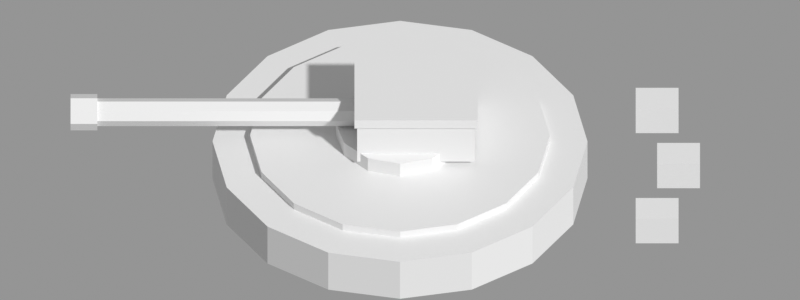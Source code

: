 # Source: gun.blend  (saved by Blender 5.2.44; exported with 4.5.12 LTS)
import bpy
from mathutils import Matrix  # noqa: F401  (used for matrix-valued properties, if any)

bpy.ops.wm.read_factory_settings(use_empty=True)
scene = bpy.context.scene
scene.name = 'Scene'

# ---- materials (node trees are filled in below, after node groups)
mat_white = bpy.data.materials.new('white')
mat_white.diffuse_color = (1.0, 1.0, 1.0, 1.0)
mat_grey = bpy.data.materials.new('grey')
mat_grey.diffuse_color = (0.2159, 0.2159, 0.2159, 1.0)
mat_black = bpy.data.materials.new('black')
mat_black.diffuse_color = (0.0, 0.0, 0.0, 1.0)
mat_olive = bpy.data.materials.new('olive')
mat_olive.diffuse_color = (0.2159, 0.2159, 0.0, 1.0)
mat_teal = bpy.data.materials.new('teal')
mat_teal.diffuse_color = (0.0, 0.2159, 0.2159, 1.0)
mat_red = bpy.data.materials.new('red')
mat_red.diffuse_color = (0.2159, 0.0, 0.0, 1.0)

# ---- material node trees
mat_white.use_nodes = True; mat_white.node_tree.nodes.clear()
_N = mat_white.node_tree.nodes; _L = mat_white.node_tree.links
n0 = _N.new('ShaderNodeBsdfPrincipled'); n0.name = 'Principled BSDF'; n0.location = (-200, 100)
n0.inputs[10].default_value = 0.005
n1 = _N.new('ShaderNodeOutputMaterial'); n1.name = 'Material Output'; n1.location = (200, 100)
_L.new(n0.outputs[0], n1.inputs[0])
n1.is_active_output = True
mat_grey.use_nodes = True; mat_grey.node_tree.nodes.clear()
_N = mat_grey.node_tree.nodes; _L = mat_grey.node_tree.links
n0 = _N.new('ShaderNodeBsdfPrincipled'); n0.name = 'Principled BSDF'; n0.location = (-200, 100)
n0.inputs[10].default_value = 0.005
n1 = _N.new('ShaderNodeOutputMaterial'); n1.name = 'Material Output'; n1.location = (200, 100)
_L.new(n0.outputs[0], n1.inputs[0])
n1.is_active_output = True
mat_black.use_nodes = True; mat_black.node_tree.nodes.clear()
_N = mat_black.node_tree.nodes; _L = mat_black.node_tree.links
n0 = _N.new('ShaderNodeBsdfPrincipled'); n0.name = 'Principled BSDF'; n0.location = (-200, 100)
n0.inputs[10].default_value = 0.005
n1 = _N.new('ShaderNodeOutputMaterial'); n1.name = 'Material Output'; n1.location = (200, 100)
_L.new(n0.outputs[0], n1.inputs[0])
n1.is_active_output = True
mat_olive.use_nodes = True; mat_olive.node_tree.nodes.clear()
_N = mat_olive.node_tree.nodes; _L = mat_olive.node_tree.links
n0 = _N.new('ShaderNodeBsdfPrincipled'); n0.name = 'Principled BSDF'; n0.location = (-200, 100)
n0.inputs[10].default_value = 0.005
n1 = _N.new('ShaderNodeOutputMaterial'); n1.name = 'Material Output'; n1.location = (200, 100)
_L.new(n0.outputs[0], n1.inputs[0])
n1.is_active_output = True
mat_teal.use_nodes = True; mat_teal.node_tree.nodes.clear()
_N = mat_teal.node_tree.nodes; _L = mat_teal.node_tree.links
n0 = _N.new('ShaderNodeBsdfPrincipled'); n0.name = 'Principled BSDF'; n0.location = (-200, 100)
n0.inputs[10].default_value = 0.005
n1 = _N.new('ShaderNodeOutputMaterial'); n1.name = 'Material Output'; n1.location = (200, 100)
_L.new(n0.outputs[0], n1.inputs[0])
n1.is_active_output = True
mat_red.use_nodes = True; mat_red.node_tree.nodes.clear()
_N = mat_red.node_tree.nodes; _L = mat_red.node_tree.links
n0 = _N.new('ShaderNodeBsdfPrincipled'); n0.name = 'Principled BSDF'; n0.location = (-200, 100)
n0.inputs[10].default_value = 0.005
n1 = _N.new('ShaderNodeOutputMaterial'); n1.name = 'Material Output'; n1.location = (200, 100)
_L.new(n0.outputs[0], n1.inputs[0])
n1.is_active_output = True

# ---- cameras
cam_cam = bpy.data.cameras.new('cam')
cam_cam.type = 'ORTHO'
cam_cam.ortho_scale = 7.467

# ---- meshes
me_cylinder = bpy.data.meshes.new('Cylinder')
me_cylinder.from_pydata([(0.0, 1.75, -0.225), (0.0, 1.75, 0.225), (0.6697, 1.617, -0.225), (0.6697, 1.617, 0.225), (1.237, 1.237, -0.225), (1.237, 1.237, 0.225), (1.617, 0.6697, -0.225), (1.617, 0.6697, 0.225), (1.75, 0.0, -0.225), (1.75, 0.0, 0.225), (1.617, -0.6697, -0.225), (1.617, -0.6697, 0.225), (1.237, -1.237, -0.225), (1.237, -1.237, 0.225), (0.6697, -1.617, -0.225), (0.6697, -1.617, 0.225), (0.0, -1.75, -0.225), (0.0, -1.75, 0.225), (-0.6697, -1.617, -0.225), (-0.6697, -1.617, 0.225), (-1.237, -1.237, -0.225), (-1.237, -1.237, 0.225), (-1.617, -0.6697, -0.225), (-1.617, -0.6697, 0.225), (-1.75, 0.0, -0.225), (-1.75, 0.0, 0.225), (-1.617, 0.6697, -0.225), (-1.617, 0.6697, 0.225), (-1.237, 1.237, -0.225), (-1.237, 1.237, 0.225), (-0.6697, 1.617, -0.225), (-0.6697, 1.617, 0.225)], [], [(0, 1, 3, 2), (2, 3, 5, 4), (4, 5, 7, 6), (6, 7, 9, 8), (8, 9, 11, 10), (10, 11, 13, 12), (12, 13, 15, 14), (14, 15, 17, 16), (16, 17, 19, 18), (18, 19, 21, 20), (20, 21, 23, 22), (22, 23, 25, 24), (24, 25, 27, 26), (26, 27, 29, 28), (3, 1, 31, 29, 27, 25, 23, 21, 19, 17, 15, 13, 11, 9, 7, 5), (28, 29, 31, 30), (30, 31, 1, 0), (0, 2, 4, 6, 8, 10, 12, 14, 16, 18, 20, 22, 24, 26, 28, 30)])
_uv = me_cylinder.uv_layers.new(name='UVMap')
_uv.uv.foreach_set('vector', [1.0, 0.5, 1.0, 1.0, 0.9375, 1.0, 0.9375, 0.5, 0.9375, 0.5, 0.9375, 1.0, 0.875, 1.0, 0.875, 0.5, 0.875, 0.5, 0.875, 1.0, 0.8125, 1.0, 0.8125, 0.5, 0.8125, 0.5, 0.8125, 1.0, 0.75, 1.0, 0.75, 0.5, 0.75, 0.5, 0.75, 1.0, 0.6875, 1.0, 0.6875, 0.5, 0.6875, 0.5, 0.6875, 1.0, 0.625, 1.0, 0.625, 0.5, 0.625, 0.5, 0.625, 1.0, 0.5625, 1.0, 0.5625, 0.5, 0.5625, 0.5, 0.5625, 1.0, 0.5, 1.0, 0.5, 0.5, 0.5, 0.5, 0.5, 1.0, 0.4375, 1.0, 0.4375, 0.5, 0.4375, 0.5, 0.4375, 1.0, 0.375, 1.0, 0.375, 0.5, 0.375, 0.5, 0.375, 1.0, 0.3125, 1.0, 0.3125, 0.5, 0.3125, 0.5, 0.3125, 1.0, 0.25, 1.0, 0.25, 0.5, 0.25, 0.5, 0.25, 1.0, 0.1875, 1.0, 0.1875, 0.5, 0.1875, 0.5, 0.1875, 1.0, 0.125, 1.0, 0.125, 0.5, 0.3418, 0.4717, 0.25, 0.49, 0.1582, 0.4717, 0.08029, 0.4197, 0.02827, 0.3418, 0.01, 0.25, 0.02827, 0.1582, 0.08029, 0.08029, 0.1582, 0.02827, 0.25, 0.01, 0.3418, 0.02827, 0.4197, 0.08029, 0.4717, 0.1582, 0.49, 0.25, 0.4717, 0.3418, 0.4197, 0.4197, 0.125, 0.5, 0.125, 1.0, 0.0625, 1.0, 0.0625, 0.5, 0.0625, 0.5, 0.0625, 1.0, 0.0, 1.0, 0.0, 0.5, 0.75, 0.49, 0.8418, 0.4717, 0.9197, 0.4197, 0.9717, 0.3418, 0.99, 0.25, 0.9717, 0.1582, 0.9197, 0.08029, 0.8418, 0.02827, 0.75, 0.01, 0.6582, 0.02827, 0.5803, 0.08029, 0.5283, 0.1582, 0.51, 0.25, 0.5283, 0.3418, 0.5803, 0.4197, 0.6582, 0.4717])
me_cylinder.materials.append(mat_white)
me_cylinder.update()
me_cylinder_001 = bpy.data.meshes.new('Cylinder.001')
me_cylinder_001.from_pydata([(0.0, 1.4, -0.26), (0.0, 1.4, 0.26), (0.5358, 1.293, -0.26), (0.5358, 1.293, 0.26), (0.9899, 0.9899, -0.26), (0.9899, 0.9899, 0.26), (1.293, 0.5358, -0.26), (1.293, 0.5358, 0.26), (1.4, 0.0, -0.26), (1.4, 0.0, 0.26), (1.293, -0.5358, -0.26), (1.293, -0.5358, 0.26), (0.9899, -0.9899, -0.26), (0.9899, -0.9899, 0.26), (0.5358, -1.293, -0.26), (0.5358, -1.293, 0.26), (0.0, -1.4, -0.26), (0.0, -1.4, 0.26), (-0.5358, -1.293, -0.26), (-0.5358, -1.293, 0.26), (-0.9899, -0.9899, -0.26), (-0.9899, -0.9899, 0.26), (-1.293, -0.5358, -0.26), (-1.293, -0.5358, 0.26), (-1.4, 0.0, -0.26), (-1.4, 0.0, 0.26), (-1.293, 0.5358, -0.26), (-1.293, 0.5358, 0.26), (-0.9899, 0.9899, -0.26), (-0.9899, 0.9899, 0.26), (-0.5358, 1.293, -0.26), (-0.5358, 1.293, 0.26)], [], [(0, 1, 3, 2), (2, 3, 5, 4), (4, 5, 7, 6), (6, 7, 9, 8), (8, 9, 11, 10), (10, 11, 13, 12), (12, 13, 15, 14), (14, 15, 17, 16), (16, 17, 19, 18), (18, 19, 21, 20), (20, 21, 23, 22), (22, 23, 25, 24), (24, 25, 27, 26), (26, 27, 29, 28), (3, 1, 31, 29, 27, 25, 23, 21, 19, 17, 15, 13, 11, 9, 7, 5), (28, 29, 31, 30), (30, 31, 1, 0), (0, 2, 4, 6, 8, 10, 12, 14, 16, 18, 20, 22, 24, 26, 28, 30)])
_uv = me_cylinder_001.uv_layers.new(name='UVMap')
_uv.uv.foreach_set('vector', [1.0, 0.5, 1.0, 1.0, 0.9375, 1.0, 0.9375, 0.5, 0.9375, 0.5, 0.9375, 1.0, 0.875, 1.0, 0.875, 0.5, 0.875, 0.5, 0.875, 1.0, 0.8125, 1.0, 0.8125, 0.5, 0.8125, 0.5, 0.8125, 1.0, 0.75, 1.0, 0.75, 0.5, 0.75, 0.5, 0.75, 1.0, 0.6875, 1.0, 0.6875, 0.5, 0.6875, 0.5, 0.6875, 1.0, 0.625, 1.0, 0.625, 0.5, 0.625, 0.5, 0.625, 1.0, 0.5625, 1.0, 0.5625, 0.5, 0.5625, 0.5, 0.5625, 1.0, 0.5, 1.0, 0.5, 0.5, 0.5, 0.5, 0.5, 1.0, 0.4375, 1.0, 0.4375, 0.5, 0.4375, 0.5, 0.4375, 1.0, 0.375, 1.0, 0.375, 0.5, 0.375, 0.5, 0.375, 1.0, 0.3125, 1.0, 0.3125, 0.5, 0.3125, 0.5, 0.3125, 1.0, 0.25, 1.0, 0.25, 0.5, 0.25, 0.5, 0.25, 1.0, 0.1875, 1.0, 0.1875, 0.5, 0.1875, 0.5, 0.1875, 1.0, 0.125, 1.0, 0.125, 0.5, 0.3418, 0.4717, 0.25, 0.49, 0.1582, 0.4717, 0.08029, 0.4197, 0.02827, 0.3418, 0.01, 0.25, 0.02827, 0.1582, 0.08029, 0.08029, 0.1582, 0.02827, 0.25, 0.01, 0.3418, 0.02827, 0.4197, 0.08029, 0.4717, 0.1582, 0.49, 0.25, 0.4717, 0.3418, 0.4197, 0.4197, 0.125, 0.5, 0.125, 1.0, 0.0625, 1.0, 0.0625, 0.5, 0.0625, 0.5, 0.0625, 1.0, 0.0, 1.0, 0.0, 0.5, 0.75, 0.49, 0.8418, 0.4717, 0.9197, 0.4197, 0.9717, 0.3418, 0.99, 0.25, 0.9717, 0.1582, 0.9197, 0.08029, 0.8418, 0.02827, 0.75, 0.01, 0.6582, 0.02827, 0.5803, 0.08029, 0.5283, 0.1582, 0.51, 0.25, 0.5283, 0.3418, 0.5803, 0.4197, 0.6582, 0.4717])
me_cylinder_001.materials.append(mat_grey)
me_cylinder_001.update()
me_cylinder_002 = bpy.data.meshes.new('Cylinder.002')
me_cylinder_002.from_pydata([(0.0, 0.6, -0.125), (0.0, 0.6, 0.125), (0.3, 0.5196, -0.125), (0.3, 0.5196, 0.125), (0.5196, 0.3, -0.125), (0.5196, 0.3, 0.125), (0.6, 0.0, -0.125), (0.6, 0.0, 0.125), (0.5196, -0.3, -0.125), (0.5196, -0.3, 0.125), (0.3, -0.5196, -0.125), (0.3, -0.5196, 0.125), (0.0, -0.6, -0.125), (0.0, -0.6, 0.125), (-0.3, -0.5196, -0.125), (-0.3, -0.5196, 0.125), (-0.5196, -0.3, -0.125), (-0.5196, -0.3, 0.125), (-0.6, 0.0, -0.125), (-0.6, 0.0, 0.125), (-0.5196, 0.3, -0.125), (-0.5196, 0.3, 0.125), (-0.3, 0.5196, -0.125), (-0.3, 0.5196, 0.125)], [], [(0, 1, 3, 2), (2, 3, 5, 4), (4, 5, 7, 6), (6, 7, 9, 8), (8, 9, 11, 10), (10, 11, 13, 12), (12, 13, 15, 14), (14, 15, 17, 16), (16, 17, 19, 18), (18, 19, 21, 20), (3, 1, 23, 21, 19, 17, 15, 13, 11, 9, 7, 5), (20, 21, 23, 22), (22, 23, 1, 0), (0, 2, 4, 6, 8, 10, 12, 14, 16, 18, 20, 22)])
_uv = me_cylinder_002.uv_layers.new(name='UVMap')
_uv.uv.foreach_set('vector', [1.0, 0.5, 1.0, 1.0, 0.9167, 1.0, 0.9167, 0.5, 0.9167, 0.5, 0.9167, 1.0, 0.8333, 1.0, 0.8333, 0.5, 0.8333, 0.5, 0.8333, 1.0, 0.75, 1.0, 0.75, 0.5, 0.75, 0.5, 0.75, 1.0, 0.6667, 1.0, 0.6667, 0.5, 0.6667, 0.5, 0.6667, 1.0, 0.5833, 1.0, 0.5833, 0.5, 0.5833, 0.5, 0.5833, 1.0, 0.5, 1.0, 0.5, 0.5, 0.5, 0.5, 0.5, 1.0, 0.4167, 1.0, 0.4167, 0.5, 0.4167, 0.5, 0.4167, 1.0, 0.3333, 1.0, 0.3333, 0.5, 0.3333, 0.5, 0.3333, 1.0, 0.25, 1.0, 0.25, 0.5, 0.25, 0.5, 0.25, 1.0, 0.1667, 1.0, 0.1667, 0.5, 0.37, 0.4578, 0.25, 0.49, 0.13, 0.4578, 0.04215, 0.37, 0.01, 0.25, 0.04215, 0.13, 0.13, 0.04215, 0.25, 0.01, 0.37, 0.04215, 0.4578, 0.13, 0.49, 0.25, 0.4578, 0.37, 0.1667, 0.5, 0.1667, 1.0, 0.08333, 1.0, 0.08333, 0.5, 0.08333, 0.5, 0.08333, 1.0, 7.451e-08, 1.0, 7.451e-08, 0.5, 0.75, 0.49, 0.87, 0.4578, 0.9578, 0.37, 0.99, 0.25, 0.9578, 0.13, 0.87, 0.04215, 0.75, 0.01, 0.63, 0.04215, 0.5422, 0.13, 0.51, 0.25, 0.5422, 0.37, 0.63, 0.4578])
me_cylinder_002.materials.append(mat_black)
me_cylinder_002.update()
me_cube = bpy.data.meshes.new('Cube')
me_cube.from_pydata([(-0.5, -0.5, -0.5), (-0.5, -0.5, 0.5), (-0.5, 0.5, -0.5), (-0.5, 0.5, 0.5), (0.5, -0.5, -0.5), (0.5, -0.5, 0.5), (0.5, 0.5, -0.5), (0.5, 0.5, 0.5)], [], [(0, 1, 3, 2), (2, 3, 7, 6), (6, 7, 5, 4), (4, 5, 1, 0), (2, 6, 4, 0), (7, 3, 1, 5)])
_uv = me_cube.uv_layers.new(name='UVMap')
_uv.uv.foreach_set('vector', [0.375, 0.0, 0.625, 0.0, 0.625, 0.25, 0.375, 0.25, 0.375, 0.25, 0.625, 0.25, 0.625, 0.5, 0.375, 0.5, 0.375, 0.5, 0.625, 0.5, 0.625, 0.75, 0.375, 0.75, 0.375, 0.75, 0.625, 0.75, 0.625, 1.0, 0.375, 1.0, 0.125, 0.5, 0.375, 0.5, 0.375, 0.75, 0.125, 0.75, 0.625, 0.5, 0.875, 0.5, 0.875, 0.75, 0.625, 0.75])
me_cube.materials.append(mat_olive)
me_cube.update()
me_cube_001 = bpy.data.meshes.new('Cube.001')
me_cube_001.from_pydata([(-0.5, -0.5, -0.5), (-0.5, -0.5, 0.5), (-0.5, 0.5, -0.5), (-0.5, 0.5, 0.5), (0.5, -0.5, -0.5), (0.5, -0.5, 0.5), (0.5, 0.5, -0.5), (0.5, 0.5, 0.5)], [], [(0, 1, 3, 2), (2, 3, 7, 6), (6, 7, 5, 4), (4, 5, 1, 0), (2, 6, 4, 0), (7, 3, 1, 5)])
_uv = me_cube_001.uv_layers.new(name='UVMap')
_uv.uv.foreach_set('vector', [0.375, 0.0, 0.625, 0.0, 0.625, 0.25, 0.375, 0.25, 0.375, 0.25, 0.625, 0.25, 0.625, 0.5, 0.375, 0.5, 0.375, 0.5, 0.625, 0.5, 0.625, 0.75, 0.375, 0.75, 0.375, 0.75, 0.625, 0.75, 0.625, 1.0, 0.375, 1.0, 0.125, 0.5, 0.375, 0.5, 0.375, 0.75, 0.125, 0.75, 0.625, 0.5, 0.875, 0.5, 0.875, 0.75, 0.625, 0.75])
me_cube_001.materials.append(mat_teal)
me_cube_001.update()
me_cylinder_003 = bpy.data.meshes.new('Cylinder.003')
me_cylinder_003.from_pydata([(0.0, 0.13, -1.3), (0.0, 0.13, 1.3), (0.09192, 0.09192, -1.3), (0.09192, 0.09192, 1.3), (0.13, 0.0, -1.3), (0.13, 0.0, 1.3), (0.09192, -0.09192, -1.3), (0.09192, -0.09192, 1.3), (0.0, -0.13, -1.3), (0.0, -0.13, 1.3), (-0.09192, -0.09192, -1.3), (-0.09192, -0.09192, 1.3), (-0.13, 0.0, -1.3), (-0.13, 0.0, 1.3), (-0.09192, 0.09192, -1.3), (-0.09192, 0.09192, 1.3)], [], [(0, 1, 3, 2), (2, 3, 5, 4), (4, 5, 7, 6), (6, 7, 9, 8), (8, 9, 11, 10), (10, 11, 13, 12), (3, 1, 15, 13, 11, 9, 7, 5), (12, 13, 15, 14), (14, 15, 1, 0), (0, 2, 4, 6, 8, 10, 12, 14)])
_uv = me_cylinder_003.uv_layers.new(name='UVMap')
_uv.uv.foreach_set('vector', [1.0, 0.5, 1.0, 1.0, 0.875, 1.0, 0.875, 0.5, 0.875, 0.5, 0.875, 1.0, 0.75, 1.0, 0.75, 0.5, 0.75, 0.5, 0.75, 1.0, 0.625, 1.0, 0.625, 0.5, 0.625, 0.5, 0.625, 1.0, 0.5, 1.0, 0.5, 0.5, 0.5, 0.5, 0.5, 1.0, 0.375, 1.0, 0.375, 0.5, 0.375, 0.5, 0.375, 1.0, 0.25, 1.0, 0.25, 0.5, 0.4197, 0.4197, 0.25, 0.49, 0.08029, 0.4197, 0.01, 0.25, 0.08029, 0.08029, 0.25, 0.01, 0.4197, 0.08029, 0.49, 0.25, 0.25, 0.5, 0.25, 1.0, 0.125, 1.0, 0.125, 0.5, 0.125, 0.5, 0.125, 1.0, 0.0, 1.0, 0.0, 0.5, 0.75, 0.49, 0.9197, 0.4197, 0.99, 0.25, 0.9197, 0.08029, 0.75, 0.01, 0.5803, 0.08029, 0.51, 0.25, 0.5803, 0.4197])
me_cylinder_003.materials.append(mat_black)
me_cylinder_003.update()
me_cylinder_004 = bpy.data.meshes.new('Cylinder.004')
me_cylinder_004.from_pydata([(0.0, 0.17, -0.125), (0.0, 0.17, 0.125), (0.1202, 0.1202, -0.125), (0.1202, 0.1202, 0.125), (0.17, 0.0, -0.125), (0.17, 0.0, 0.125), (0.1202, -0.1202, -0.125), (0.1202, -0.1202, 0.125), (0.0, -0.17, -0.125), (0.0, -0.17, 0.125), (-0.1202, -0.1202, -0.125), (-0.1202, -0.1202, 0.125), (-0.17, 0.0, -0.125), (-0.17, 0.0, 0.125), (-0.1202, 0.1202, -0.125), (-0.1202, 0.1202, 0.125)], [], [(0, 1, 3, 2), (2, 3, 5, 4), (4, 5, 7, 6), (6, 7, 9, 8), (8, 9, 11, 10), (10, 11, 13, 12), (3, 1, 15, 13, 11, 9, 7, 5), (12, 13, 15, 14), (14, 15, 1, 0), (0, 2, 4, 6, 8, 10, 12, 14)])
_uv = me_cylinder_004.uv_layers.new(name='UVMap')
_uv.uv.foreach_set('vector', [1.0, 0.5, 1.0, 1.0, 0.875, 1.0, 0.875, 0.5, 0.875, 0.5, 0.875, 1.0, 0.75, 1.0, 0.75, 0.5, 0.75, 0.5, 0.75, 1.0, 0.625, 1.0, 0.625, 0.5, 0.625, 0.5, 0.625, 1.0, 0.5, 1.0, 0.5, 0.5, 0.5, 0.5, 0.5, 1.0, 0.375, 1.0, 0.375, 0.5, 0.375, 0.5, 0.375, 1.0, 0.25, 1.0, 0.25, 0.5, 0.4197, 0.4197, 0.25, 0.49, 0.08029, 0.4197, 0.01, 0.25, 0.08029, 0.08029, 0.25, 0.01, 0.4197, 0.08029, 0.49, 0.25, 0.25, 0.5, 0.25, 1.0, 0.125, 1.0, 0.125, 0.5, 0.125, 0.5, 0.125, 1.0, 0.0, 1.0, 0.0, 0.5, 0.75, 0.49, 0.9197, 0.4197, 0.99, 0.25, 0.9197, 0.08029, 0.75, 0.01, 0.5803, 0.08029, 0.51, 0.25, 0.5803, 0.4197])
me_cylinder_004.materials.append(mat_grey)
me_cylinder_004.update()
me_cube_002 = bpy.data.meshes.new('Cube.002')
me_cube_002.from_pydata([(-0.5, -0.5, -0.5), (-0.5, -0.5, 0.5), (-0.5, 0.5, -0.5), (-0.5, 0.5, 0.5), (0.5, -0.5, -0.5), (0.5, -0.5, 0.5), (0.5, 0.5, -0.5), (0.5, 0.5, 0.5)], [], [(0, 1, 3, 2), (2, 3, 7, 6), (6, 7, 5, 4), (4, 5, 1, 0), (2, 6, 4, 0), (7, 3, 1, 5)])
_uv = me_cube_002.uv_layers.new(name='UVMap')
_uv.uv.foreach_set('vector', [0.375, 0.0, 0.625, 0.0, 0.625, 0.25, 0.375, 0.25, 0.375, 0.25, 0.625, 0.25, 0.625, 0.5, 0.375, 0.5, 0.375, 0.5, 0.625, 0.5, 0.625, 0.75, 0.375, 0.75, 0.375, 0.75, 0.625, 0.75, 0.625, 1.0, 0.375, 1.0, 0.125, 0.5, 0.375, 0.5, 0.375, 0.75, 0.125, 0.75, 0.625, 0.5, 0.875, 0.5, 0.875, 0.75, 0.625, 0.75])
me_cube_002.materials.append(mat_red)
me_cube_002.update()
me_cube_003 = bpy.data.meshes.new('Cube.003')
me_cube_003.from_pydata([(-0.5, -0.5, -0.5), (-0.5, -0.5, 0.5), (-0.5, 0.5, -0.5), (-0.5, 0.5, 0.5), (0.5, -0.5, -0.5), (0.5, -0.5, 0.5), (0.5, 0.5, -0.5), (0.5, 0.5, 0.5)], [], [(0, 1, 3, 2), (2, 3, 7, 6), (6, 7, 5, 4), (4, 5, 1, 0), (2, 6, 4, 0), (7, 3, 1, 5)])
_uv = me_cube_003.uv_layers.new(name='UVMap')
_uv.uv.foreach_set('vector', [0.375, 0.0, 0.625, 0.0, 0.625, 0.25, 0.375, 0.25, 0.375, 0.25, 0.625, 0.25, 0.625, 0.5, 0.375, 0.5, 0.375, 0.5, 0.625, 0.5, 0.625, 0.75, 0.375, 0.75, 0.375, 0.75, 0.625, 0.75, 0.625, 1.0, 0.375, 1.0, 0.125, 0.5, 0.375, 0.5, 0.375, 0.75, 0.125, 0.75, 0.625, 0.5, 0.875, 0.5, 0.875, 0.75, 0.625, 0.75])
me_cube_003.materials.append(mat_red)
me_cube_003.update()
me_cube_004 = bpy.data.meshes.new('Cube.004')
me_cube_004.from_pydata([(-0.5, -0.5, -0.5), (-0.5, -0.5, 0.5), (-0.5, 0.5, -0.5), (-0.5, 0.5, 0.5), (0.5, -0.5, -0.5), (0.5, -0.5, 0.5), (0.5, 0.5, -0.5), (0.5, 0.5, 0.5)], [], [(0, 1, 3, 2), (2, 3, 7, 6), (6, 7, 5, 4), (4, 5, 1, 0), (2, 6, 4, 0), (7, 3, 1, 5)])
_uv = me_cube_004.uv_layers.new(name='UVMap')
_uv.uv.foreach_set('vector', [0.375, 0.0, 0.625, 0.0, 0.625, 0.25, 0.375, 0.25, 0.375, 0.25, 0.625, 0.25, 0.625, 0.5, 0.375, 0.5, 0.375, 0.5, 0.625, 0.5, 0.625, 0.75, 0.375, 0.75, 0.375, 0.75, 0.625, 0.75, 0.625, 1.0, 0.375, 1.0, 0.125, 0.5, 0.375, 0.5, 0.375, 0.75, 0.125, 0.75, 0.625, 0.5, 0.875, 0.5, 0.875, 0.75, 0.625, 0.75])
me_cube_004.materials.append(mat_red)
me_cube_004.update()

# ---- objects
ob_pit = bpy.data.objects.new('pit', me_cylinder)
ob_floor = bpy.data.objects.new('floor', me_cylinder_001)
ob_mount = bpy.data.objects.new('mount', me_cylinder_002)
ob_shield = bpy.data.objects.new('shield', me_cube)
ob_roof = bpy.data.objects.new('roof', me_cube_001)
ob_barrel = bpy.data.objects.new('barrel', me_cylinder_003)
ob_muzzle = bpy.data.objects.new('muzzle', me_cylinder_004)
ob_crate = bpy.data.objects.new('crate', me_cube_002)
ob_crate_001 = bpy.data.objects.new('crate.001', me_cube_003)
ob_crate_002 = bpy.data.objects.new('crate.002', me_cube_004)
ob_cam = bpy.data.objects.new('cam', cam_cam)

# ---- transforms, parenting, visibility, modifiers, constraints
ob_pit.location = (0.0, 1.7, 0.22)
ob_floor.location = (0.0, 1.7, 0.26)
ob_mount.location = (0.0, 1.7, 0.55)
ob_shield.location = (0.15, 1.7, 0.8)
ob_shield.scale = (1.1, 0.9, 0.45)
ob_roof.location = (0.15, 1.7, 1.05)
ob_roof.scale = (1.15, 0.95, 0.1)
ob_barrel.location = (-1.7, 1.7, 0.8)
ob_barrel.rotation_euler = (0.0, 1.571, 0.0)
ob_muzzle.location = (-2.95, 1.7, 0.8)
ob_muzzle.rotation_euler = (0.0, 1.571, 0.0)
ob_crate.location = (2.4, 0.9, 0.15)
ob_crate.scale = (0.4, 0.3, 0.3)
ob_crate_001.location = (2.6, 1.7, 0.15)
ob_crate_001.scale = (0.4, 0.3, 0.3)
ob_crate_002.location = (2.4, 2.5, 0.15)
ob_crate_002.scale = (0.4, 0.3, 0.3)
ob_cam.location = (0.0, -15.32, 14.62)
ob_cam.rotation_euler = (0.8727, -0.0, 0.0)

# ---- collection membership
scene.collection.objects.link(ob_pit)
scene.collection.objects.link(ob_floor)
scene.collection.objects.link(ob_mount)
scene.collection.objects.link(ob_shield)
scene.collection.objects.link(ob_roof)
scene.collection.objects.link(ob_barrel)
scene.collection.objects.link(ob_muzzle)
scene.collection.objects.link(ob_crate)
scene.collection.objects.link(ob_crate_001)
scene.collection.objects.link(ob_crate_002)
scene.collection.objects.link(ob_cam)

# ---- scene / render settings (as saved in the file)
scene.camera = ob_cam
scene.frame_start = 1; scene.frame_end = 250; scene.frame_set(1)
scene.render.engine = 'BLENDER_WORKBENCH'
scene.render.resolution_x = 256
scene.render.resolution_y = 96
scene.render.film_transparent = True
scene.render.bake_bias = 0.0
scene.render.bake_samples = 0
scene.render.compositor_device = 'GPU'
scene.eevee.use_volume_custom_range = False
scene.eevee.fast_gi_thickness_near = 0.1
scene.eevee.fast_gi_thickness_far = 0.0
scene.eevee.ray_tracing_options.screen_trace_thickness = 0.1
scene.view_settings.view_transform = 'Standard'
bpy.context.view_layer.update()

# ---- added for rendering (the .blend has no usable light): sun + grey world if the file has none
light_auto_sun = bpy.data.lights.new('AutoSun', 'SUN')
light_auto_sun.energy = 3.0
light_auto_sun.angle = 0.0523599
ob_auto_sun = bpy.data.objects.new('AutoSun', light_auto_sun)
scene.collection.objects.link(ob_auto_sun)
ob_auto_sun.rotation_euler = (0.872665, 0.174533, 0.523599)
if scene.world is None:
    world_auto = bpy.data.worlds.new('AutoWorld')
    world_auto.color = (0.3, 0.3, 0.3)
    scene.world = world_auto
bpy.context.view_layer.update()
